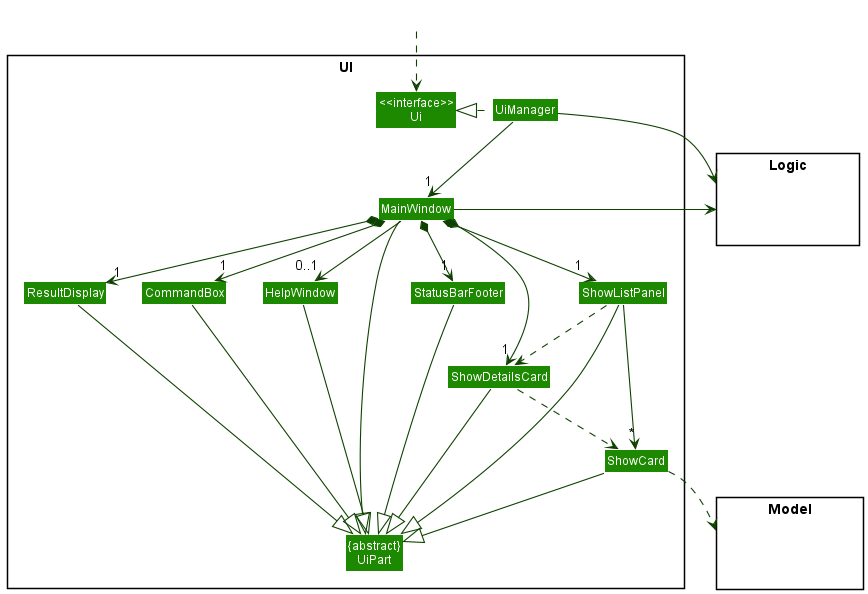

The diagram above was rendered by PlantUML. Its source (embedded in the PNG):
@startuml
!include style.puml
skinparam arrowThickness 1.1
skinparam arrowColor UI_COLOR_T4
skinparam classBackgroundColor UI_COLOR

package UI <<Rectangle>>{
Class "<<interface>>\nUi" as Ui
Class "{abstract}\nUiPart" as UiPart
Class UiManager
Class MainWindow
Class HelpWindow
Class ResultDisplay
Class ShowListPanel
Class ShowCard
Class StatusBarFooter
Class CommandBox
Class ShowDetailsCard
}

package Model <<Rectangle>> {
Class HiddenModel #FFFFFF
}

package Logic <<Rectangle>> {
Class HiddenLogic #FFFFFF
}

Class HiddenOutside #FFFFFF
HiddenOutside ..> Ui

UiManager .left.|> Ui
UiManager -down-> "1" MainWindow
MainWindow *-down->  "1" CommandBox
MainWindow *-down-> "1" ResultDisplay
MainWindow *-down-> "1" ShowListPanel
MainWindow *-down-> "1" StatusBarFooter
MainWindow *-right-> "1" ShowDetailsCard
MainWindow --> "0..1" HelpWindow

ShowListPanel -down-> "*" ShowCard
ShowListPanel ..> ShowDetailsCard
ShowDetailsCard ..> ShowCard

MainWindow --|> UiPart
ResultDisplay --|> UiPart
CommandBox --|> UiPart
ShowListPanel --|> UiPart
ShowCard --|> UiPart
StatusBarFooter --|> UiPart
HelpWindow --|> UiPart
ShowDetailsCard -left-|> UiPart


ShowCard ..> Model
UiManager -right-> Logic
MainWindow -left-> Logic

ShowListPanel -[hidden]left- HelpWindow
HelpWindow -[hidden]left- CommandBox
CommandBox -[hidden]left- ResultDisplay
ResultDisplay -[hidden]left- StatusBarFooter

MainWindow -[hidden]-|> UiPart
@enduml